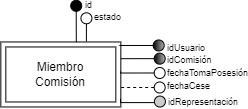

The diagram above was exported from draw.io. Its source (the exported page's mxGraphModel, read from the mxfile embedded in the PNG):
<mxGraphModel dx="1777" dy="398" grid="1" gridSize="10" guides="1" tooltips="1" connect="1" arrows="1" fold="1" page="1" pageScale="1" pageWidth="980" pageHeight="1390" background="none" math="0" shadow="0" extFonts="Permanent Marker^https://fonts.googleapis.com/css?family=Permanent+Marker">
  <root>
    <mxCell id="0" />
    <mxCell id="1" parent="0" />
    <mxCell id="2" value="fechaTomaPosesión" style="text;html=1;strokeColor=none;fillColor=none;align=left;verticalAlign=middle;whiteSpace=wrap;rounded=0;fontSize=9;" vertex="1" parent="1">
      <mxGeometry x="525.6699999999998" y="1073.73" width="65" height="12.5" as="geometry" />
    </mxCell>
    <mxCell id="3" value="" style="ellipse;whiteSpace=wrap;html=1;aspect=fixed;fillColor=#FFFFFF;strokeColor=#000000;fontColor=#000000;" vertex="1" parent="1">
      <mxGeometry x="514.6700000000001" y="1073.9900000000002" width="11" height="11" as="geometry" />
    </mxCell>
    <mxCell id="4" value="" style="ellipse;whiteSpace=wrap;html=1;aspect=fixed;fillColor=#FFFFFF;strokeColor=#000000;fontColor=#000000;" vertex="1" parent="1">
      <mxGeometry x="514.6700000000001" y="1088.4900000000002" width="11" height="11" as="geometry" />
    </mxCell>
    <mxCell id="5" value="fechaCese" style="text;html=1;strokeColor=none;fillColor=none;align=left;verticalAlign=middle;whiteSpace=wrap;rounded=0;fontSize=9;" vertex="1" parent="1">
      <mxGeometry x="526.3799999999999" y="1086.99" width="45.06" height="12.5" as="geometry" />
    </mxCell>
    <mxCell id="6" value="Miembro&lt;br&gt;Comisión" style="shape=ext;margin=3;double=1;whiteSpace=wrap;html=1;align=center;" vertex="1" parent="1">
      <mxGeometry x="361.33000000000004" y="1048.47" width="120" height="65" as="geometry" />
    </mxCell>
    <mxCell id="7" value="idComisión" style="text;html=1;strokeColor=none;fillColor=none;align=left;verticalAlign=middle;whiteSpace=wrap;rounded=0;fontSize=9;" vertex="1" parent="1">
      <mxGeometry x="526.3" y="1061.65" width="28.52" height="10" as="geometry" />
    </mxCell>
    <mxCell id="8" value="idUsuario" style="text;html=1;strokeColor=none;fillColor=none;align=left;verticalAlign=middle;whiteSpace=wrap;rounded=0;fontSize=9;" vertex="1" parent="1">
      <mxGeometry x="526.45" y="1050.0900000000001" width="35.52" height="9.38" as="geometry" />
    </mxCell>
    <mxCell id="9" style="edgeStyle=orthogonalEdgeStyle;rounded=0;orthogonalLoop=1;jettySize=auto;html=1;exitX=0;exitY=0.5;exitDx=0;exitDy=0;entryX=0.987;entryY=0.04;entryDx=0;entryDy=0;entryPerimeter=0;strokeColor=default;endArrow=none;endFill=0;" edge="1" source="10" target="6" parent="1">
      <mxGeometry relative="1" as="geometry" />
    </mxCell>
    <mxCell id="10" value="" style="ellipse;whiteSpace=wrap;html=1;aspect=fixed;fillColor=#B3B3B3;strokeColor=#000000;fontColor=#000000;gradientColor=default;gradientDirection=west;" vertex="1" parent="1">
      <mxGeometry x="513.6699999999998" y="1046.4700000000003" width="11" height="11" as="geometry" />
    </mxCell>
    <mxCell id="11" value="" style="ellipse;whiteSpace=wrap;html=1;aspect=fixed;fillColor=#B3B3B3;strokeColor=#000000;fontColor=#000000;gradientColor=default;gradientDirection=west;" vertex="1" parent="1">
      <mxGeometry x="514.6700000000001" y="1059.65" width="11" height="11" as="geometry" />
    </mxCell>
    <mxCell id="12" style="edgeStyle=orthogonalEdgeStyle;rounded=0;orthogonalLoop=1;jettySize=auto;html=1;exitX=0;exitY=0.5;exitDx=0;exitDy=0;entryX=1;entryY=0.25;entryDx=0;entryDy=0;strokeColor=default;endArrow=none;endFill=0;" edge="1" source="11" target="6" parent="1">
      <mxGeometry relative="1" as="geometry">
        <mxPoint x="524.0999999999999" y="1061.55" as="sourcePoint" />
        <mxPoint x="490.0999999999999" y="1061.55" as="targetPoint" />
      </mxGeometry>
    </mxCell>
    <mxCell id="13" style="edgeStyle=orthogonalEdgeStyle;rounded=0;orthogonalLoop=1;jettySize=auto;html=1;exitX=0;exitY=0.5;exitDx=0;exitDy=0;entryX=0.998;entryY=0.454;entryDx=0;entryDy=0;entryPerimeter=0;strokeColor=default;endArrow=none;endFill=0;" edge="1" source="3" target="6" parent="1">
      <mxGeometry relative="1" as="geometry">
        <mxPoint x="534.0999999999999" y="1071.55" as="sourcePoint" />
        <mxPoint x="500.0999999999999" y="1071.55" as="targetPoint" />
      </mxGeometry>
    </mxCell>
    <mxCell id="14" style="edgeStyle=orthogonalEdgeStyle;rounded=0;orthogonalLoop=1;jettySize=auto;html=1;exitX=0;exitY=0.5;exitDx=0;exitDy=0;entryX=1;entryY=0.668;entryDx=0;entryDy=0;entryPerimeter=0;strokeColor=default;endArrow=none;endFill=0;dashed=1;" edge="1" source="4" target="6" parent="1">
      <mxGeometry relative="1" as="geometry">
        <mxPoint x="544.0999999999999" y="1081.55" as="sourcePoint" />
        <mxPoint x="510.0999999999999" y="1081.55" as="targetPoint" />
      </mxGeometry>
    </mxCell>
    <mxCell id="15" value="" style="ellipse;whiteSpace=wrap;html=1;aspect=fixed;fillColor=#000000;strokeColor=#000000;fontColor=#000000;" vertex="1" parent="1">
      <mxGeometry x="431.21000000000015" y="1006.8000000000001" width="11" height="11" as="geometry" />
    </mxCell>
    <mxCell id="16" style="edgeStyle=orthogonalEdgeStyle;rounded=0;orthogonalLoop=1;jettySize=auto;html=1;exitX=0.5;exitY=1;exitDx=0;exitDy=0;entryX=0.629;entryY=0.003;entryDx=0;entryDy=0;entryPerimeter=0;strokeColor=default;endArrow=none;endFill=0;" edge="1" source="15" target="6" parent="1">
      <mxGeometry relative="1" as="geometry">
        <mxPoint x="511.69000000000005" y="1059.9299999999998" as="sourcePoint" />
        <mxPoint x="456.20000000000005" y="1048.475" as="targetPoint" />
        <Array as="points" />
      </mxGeometry>
    </mxCell>
    <mxCell id="17" value="id" style="text;html=1;strokeColor=none;fillColor=none;align=left;verticalAlign=middle;whiteSpace=wrap;rounded=0;fontSize=9;" vertex="1" parent="1">
      <mxGeometry x="443.81000000000023" y="1006.8500000000001" width="35.52" height="9.38" as="geometry" />
    </mxCell>
    <mxCell id="18" value="" style="ellipse;whiteSpace=wrap;html=1;aspect=fixed;fillColor=#FFFFFF;strokeColor=#000000;fontColor=#000000;" vertex="1" parent="1">
      <mxGeometry x="441.42000000000013" y="1019.3000000000002" width="11" height="11" as="geometry" />
    </mxCell>
    <mxCell id="19" value="estado" style="text;html=1;strokeColor=none;fillColor=none;align=left;verticalAlign=middle;whiteSpace=wrap;rounded=0;fontSize=9;" vertex="1" parent="1">
      <mxGeometry x="453.4200000000002" y="1019.3000000000002" width="35.52" height="9.38" as="geometry" />
    </mxCell>
    <mxCell id="20" style="edgeStyle=orthogonalEdgeStyle;rounded=0;orthogonalLoop=1;jettySize=auto;html=1;exitX=0.5;exitY=1;exitDx=0;exitDy=0;strokeColor=default;endArrow=none;endFill=0;" edge="1" source="18" parent="1">
      <mxGeometry relative="1" as="geometry">
        <mxPoint x="466.1299999999999" y="1037.49" as="sourcePoint" />
        <mxPoint x="447" y="1048" as="targetPoint" />
        <Array as="points">
          <mxPoint x="446" y="1030" />
          <mxPoint x="446" y="1048" />
        </Array>
      </mxGeometry>
    </mxCell>
    <mxCell id="21" value="" style="ellipse;whiteSpace=wrap;html=1;aspect=fixed;fillColor=#CCCCCC;strokeColor=#000000;fontColor=#000000;" vertex="1" parent="1">
      <mxGeometry x="514.9200000000001" y="1102.56" width="11" height="11" as="geometry" />
    </mxCell>
    <mxCell id="22" value="idRepresentación" style="text;html=1;strokeColor=none;fillColor=none;align=left;verticalAlign=middle;whiteSpace=wrap;rounded=0;fontSize=9;" vertex="1" parent="1">
      <mxGeometry x="527.0400000000002" y="1104.7200000000003" width="22.74" height="8.75" as="geometry" />
    </mxCell>
    <mxCell id="23" style="edgeStyle=orthogonalEdgeStyle;rounded=0;orthogonalLoop=1;jettySize=auto;html=1;exitX=0;exitY=0.5;exitDx=0;exitDy=0;entryX=1;entryY=0.852;entryDx=0;entryDy=0;entryPerimeter=0;strokeColor=default;endArrow=none;endFill=0;" edge="1" parent="1">
      <mxGeometry relative="1" as="geometry">
        <mxPoint x="514.4099999998973" y="1109.1" as="sourcePoint" />
        <mxPoint x="481.06999999999994" y="1105.3399999999997" as="targetPoint" />
      </mxGeometry>
    </mxCell>
  </root>
</mxGraphModel>